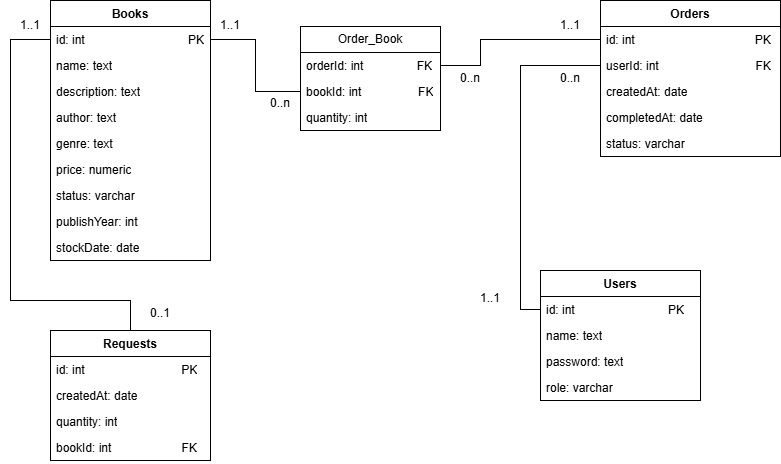

The diagram above was exported from draw.io. Its source (the exported page's mxGraphModel, read from the mxfile embedded in the PNG):
<mxGraphModel dx="1489" dy="753" grid="1" gridSize="10" guides="1" tooltips="1" connect="1" arrows="1" fold="1" page="1" pageScale="1" pageWidth="827" pageHeight="1169" math="0" shadow="0">
  <root>
    <mxCell id="0" />
    <mxCell id="1" parent="0" />
    <mxCell id="L7sOJeX09bNcZhv1pKjY-1" parent="1" style="swimlane;fontStyle=1;align=center;verticalAlign=top;childLayout=stackLayout;horizontal=1;startSize=26;horizontalStack=0;resizeParent=1;resizeParentMax=0;resizeLast=0;collapsible=1;marginBottom=0;whiteSpace=wrap;html=1;" value="Books" vertex="1">
      <mxGeometry height="260" width="160" x="74" y="50" as="geometry" />
    </mxCell>
    <mxCell id="QCEHMAydaedez2252ZFo-72" parent="L7sOJeX09bNcZhv1pKjY-1" style="text;strokeColor=none;fillColor=none;align=left;verticalAlign=top;spacingLeft=4;spacingRight=4;overflow=hidden;rotatable=0;points=[[0,0.5],[1,0.5]];portConstraint=eastwest;whiteSpace=wrap;html=1;" value="id: int&amp;nbsp; &amp;nbsp; &amp;nbsp; &amp;nbsp; &amp;nbsp; &amp;nbsp; &amp;nbsp; &amp;nbsp; &amp;nbsp; &amp;nbsp; &amp;nbsp; &amp;nbsp; &amp;nbsp; &amp;nbsp; &amp;nbsp; &amp;nbsp;PK" vertex="1">
      <mxGeometry height="26" width="160" y="26" as="geometry" />
    </mxCell>
    <mxCell id="L7sOJeX09bNcZhv1pKjY-2" parent="L7sOJeX09bNcZhv1pKjY-1" style="text;strokeColor=none;fillColor=none;align=left;verticalAlign=top;spacingLeft=4;spacingRight=4;overflow=hidden;rotatable=0;points=[[0,0.5],[1,0.5]];portConstraint=eastwest;whiteSpace=wrap;html=1;" value="name: text" vertex="1">
      <mxGeometry height="26" width="160" y="52" as="geometry" />
    </mxCell>
    <mxCell id="QCEHMAydaedez2252ZFo-1" parent="L7sOJeX09bNcZhv1pKjY-1" style="text;strokeColor=none;fillColor=none;align=left;verticalAlign=top;spacingLeft=4;spacingRight=4;overflow=hidden;rotatable=0;points=[[0,0.5],[1,0.5]];portConstraint=eastwest;whiteSpace=wrap;html=1;" value="description: text" vertex="1">
      <mxGeometry height="26" width="160" y="78" as="geometry" />
    </mxCell>
    <mxCell id="QVdghVYG6IHiwXtt8tvv-10" parent="L7sOJeX09bNcZhv1pKjY-1" style="text;strokeColor=none;fillColor=none;align=left;verticalAlign=top;spacingLeft=4;spacingRight=4;overflow=hidden;rotatable=0;points=[[0,0.5],[1,0.5]];portConstraint=eastwest;whiteSpace=wrap;html=1;" value="author: text" vertex="1">
      <mxGeometry height="26" width="160" y="104" as="geometry" />
    </mxCell>
    <mxCell id="QCEHMAydaedez2252ZFo-2" parent="L7sOJeX09bNcZhv1pKjY-1" style="text;strokeColor=none;fillColor=none;align=left;verticalAlign=top;spacingLeft=4;spacingRight=4;overflow=hidden;rotatable=0;points=[[0,0.5],[1,0.5]];portConstraint=eastwest;whiteSpace=wrap;html=1;" value="genre: text" vertex="1">
      <mxGeometry height="26" width="160" y="130" as="geometry" />
    </mxCell>
    <mxCell id="QCEHMAydaedez2252ZFo-3" parent="L7sOJeX09bNcZhv1pKjY-1" style="text;strokeColor=none;fillColor=none;align=left;verticalAlign=top;spacingLeft=4;spacingRight=4;overflow=hidden;rotatable=0;points=[[0,0.5],[1,0.5]];portConstraint=eastwest;whiteSpace=wrap;html=1;" value="price: numeric" vertex="1">
      <mxGeometry height="26" width="160" y="156" as="geometry" />
    </mxCell>
    <mxCell id="QCEHMAydaedez2252ZFo-4" parent="L7sOJeX09bNcZhv1pKjY-1" style="text;strokeColor=none;fillColor=none;align=left;verticalAlign=top;spacingLeft=4;spacingRight=4;overflow=hidden;rotatable=0;points=[[0,0.5],[1,0.5]];portConstraint=eastwest;whiteSpace=wrap;html=1;" value="status: varchar" vertex="1">
      <mxGeometry height="26" width="160" y="182" as="geometry" />
    </mxCell>
    <mxCell id="9_Qo4uCECNEJkOBafK-B-13" parent="L7sOJeX09bNcZhv1pKjY-1" style="text;strokeColor=none;fillColor=none;align=left;verticalAlign=top;spacingLeft=4;spacingRight=4;overflow=hidden;rotatable=0;points=[[0,0.5],[1,0.5]];portConstraint=eastwest;whiteSpace=wrap;html=1;" value="publishYear: int" vertex="1">
      <mxGeometry height="26" width="160" y="208" as="geometry" />
    </mxCell>
    <mxCell id="9_Qo4uCECNEJkOBafK-B-14" parent="L7sOJeX09bNcZhv1pKjY-1" style="text;strokeColor=none;fillColor=none;align=left;verticalAlign=top;spacingLeft=4;spacingRight=4;overflow=hidden;rotatable=0;points=[[0,0.5],[1,0.5]];portConstraint=eastwest;whiteSpace=wrap;html=1;" value="stockDate: date" vertex="1">
      <mxGeometry height="26" width="160" y="234" as="geometry" />
    </mxCell>
    <mxCell id="L7sOJeX09bNcZhv1pKjY-9" parent="1" style="swimlane;fontStyle=1;align=center;verticalAlign=top;childLayout=stackLayout;horizontal=1;startSize=26;horizontalStack=0;resizeParent=1;resizeParentMax=0;resizeLast=0;collapsible=1;marginBottom=0;whiteSpace=wrap;html=1;" value="Orders" vertex="1">
      <mxGeometry height="156" width="180" x="624" y="50" as="geometry" />
    </mxCell>
    <mxCell id="L7sOJeX09bNcZhv1pKjY-10" parent="L7sOJeX09bNcZhv1pKjY-9" style="text;strokeColor=none;fillColor=none;align=left;verticalAlign=top;spacingLeft=4;spacingRight=4;overflow=hidden;rotatable=0;points=[[0,0.5],[1,0.5]];portConstraint=eastwest;whiteSpace=wrap;html=1;" value="id: int&amp;nbsp; &amp;nbsp; &amp;nbsp; &amp;nbsp; &amp;nbsp; &amp;nbsp; &amp;nbsp; &amp;nbsp; &amp;nbsp; &amp;nbsp; &amp;nbsp; &amp;nbsp; &amp;nbsp; &amp;nbsp; &amp;nbsp; &amp;nbsp; &amp;nbsp; &amp;nbsp; PK" vertex="1">
      <mxGeometry height="26" width="180" y="26" as="geometry" />
    </mxCell>
    <mxCell id="QCEHMAydaedez2252ZFo-14" parent="L7sOJeX09bNcZhv1pKjY-9" style="text;strokeColor=none;fillColor=none;align=left;verticalAlign=top;spacingLeft=4;spacingRight=4;overflow=hidden;rotatable=0;points=[[0,0.5],[1,0.5]];portConstraint=eastwest;whiteSpace=wrap;html=1;" value="userId: int&amp;nbsp; &amp;nbsp; &amp;nbsp; &amp;nbsp; &amp;nbsp; &amp;nbsp; &amp;nbsp; &amp;nbsp; &amp;nbsp; &amp;nbsp; &amp;nbsp; &amp;nbsp; &amp;nbsp; &amp;nbsp; &amp;nbsp;FK" vertex="1">
      <mxGeometry height="26" width="180" y="52" as="geometry" />
    </mxCell>
    <mxCell id="QCEHMAydaedez2252ZFo-16" parent="L7sOJeX09bNcZhv1pKjY-9" style="text;strokeColor=none;fillColor=none;align=left;verticalAlign=top;spacingLeft=4;spacingRight=4;overflow=hidden;rotatable=0;points=[[0,0.5],[1,0.5]];portConstraint=eastwest;whiteSpace=wrap;html=1;" value="createdAt: date" vertex="1">
      <mxGeometry height="26" width="180" y="78" as="geometry" />
    </mxCell>
    <mxCell id="9_Qo4uCECNEJkOBafK-B-15" parent="L7sOJeX09bNcZhv1pKjY-9" style="text;strokeColor=none;fillColor=none;align=left;verticalAlign=top;spacingLeft=4;spacingRight=4;overflow=hidden;rotatable=0;points=[[0,0.5],[1,0.5]];portConstraint=eastwest;whiteSpace=wrap;html=1;" value="completedAt: date" vertex="1">
      <mxGeometry height="26" width="180" y="104" as="geometry" />
    </mxCell>
    <mxCell id="QCEHMAydaedez2252ZFo-17" parent="L7sOJeX09bNcZhv1pKjY-9" style="text;strokeColor=none;fillColor=none;align=left;verticalAlign=top;spacingLeft=4;spacingRight=4;overflow=hidden;rotatable=0;points=[[0,0.5],[1,0.5]];portConstraint=eastwest;whiteSpace=wrap;html=1;" value="status: varchar" vertex="1">
      <mxGeometry height="26" width="180" y="130" as="geometry" />
    </mxCell>
    <mxCell id="gc-gcw30OvXBx8WvxRif-12" edge="1" parent="1" source="L7sOJeX09bNcZhv1pKjY-13" style="edgeStyle=orthogonalEdgeStyle;rounded=0;orthogonalLoop=1;jettySize=auto;html=1;exitX=0.5;exitY=0;exitDx=0;exitDy=0;entryX=0;entryY=0.5;entryDx=0;entryDy=0;endArrow=none;endFill=0;" target="QCEHMAydaedez2252ZFo-72">
      <mxGeometry relative="1" as="geometry">
        <Array as="points">
          <mxPoint x="154" y="350" />
          <mxPoint x="34" y="350" />
          <mxPoint x="34" y="89" />
        </Array>
      </mxGeometry>
    </mxCell>
    <mxCell id="L7sOJeX09bNcZhv1pKjY-13" parent="1" style="swimlane;fontStyle=1;align=center;verticalAlign=top;childLayout=stackLayout;horizontal=1;startSize=26;horizontalStack=0;resizeParent=1;resizeParentMax=0;resizeLast=0;collapsible=1;marginBottom=0;whiteSpace=wrap;html=1;" value="Requests" vertex="1">
      <mxGeometry height="130" width="160" x="74" y="380" as="geometry" />
    </mxCell>
    <mxCell id="L7sOJeX09bNcZhv1pKjY-14" parent="L7sOJeX09bNcZhv1pKjY-13" style="text;strokeColor=none;fillColor=none;align=left;verticalAlign=top;spacingLeft=4;spacingRight=4;overflow=hidden;rotatable=0;points=[[0,0.5],[1,0.5]];portConstraint=eastwest;whiteSpace=wrap;html=1;" value="id: int&amp;nbsp; &amp;nbsp; &amp;nbsp; &amp;nbsp; &amp;nbsp; &amp;nbsp; &amp;nbsp; &amp;nbsp; &amp;nbsp; &amp;nbsp; &amp;nbsp; &amp;nbsp; &amp;nbsp; &amp;nbsp; &amp;nbsp;PK" vertex="1">
      <mxGeometry height="26" width="160" y="26" as="geometry" />
    </mxCell>
    <mxCell id="QCEHMAydaedez2252ZFo-24" parent="L7sOJeX09bNcZhv1pKjY-13" style="text;strokeColor=none;fillColor=none;align=left;verticalAlign=top;spacingLeft=4;spacingRight=4;overflow=hidden;rotatable=0;points=[[0,0.5],[1,0.5]];portConstraint=eastwest;whiteSpace=wrap;html=1;" value="createdAt: date" vertex="1">
      <mxGeometry height="26" width="160" y="52" as="geometry" />
    </mxCell>
    <mxCell id="9_Qo4uCECNEJkOBafK-B-16" parent="L7sOJeX09bNcZhv1pKjY-13" style="text;strokeColor=none;fillColor=none;align=left;verticalAlign=top;spacingLeft=4;spacingRight=4;overflow=hidden;rotatable=0;points=[[0,0.5],[1,0.5]];portConstraint=eastwest;whiteSpace=wrap;html=1;" value="quantity: int" vertex="1">
      <mxGeometry height="26" width="160" y="78" as="geometry" />
    </mxCell>
    <mxCell id="QCEHMAydaedez2252ZFo-25" parent="L7sOJeX09bNcZhv1pKjY-13" style="text;strokeColor=none;fillColor=none;align=left;verticalAlign=top;spacingLeft=4;spacingRight=4;overflow=hidden;rotatable=0;points=[[0,0.5],[1,0.5]];portConstraint=eastwest;whiteSpace=wrap;html=1;" value="bookId: int&amp;nbsp; &amp;nbsp; &amp;nbsp; &amp;nbsp; &amp;nbsp; &amp;nbsp; &amp;nbsp; &amp;nbsp; &amp;nbsp; &amp;nbsp; &amp;nbsp;FK" vertex="1">
      <mxGeometry height="26" width="160" y="104" as="geometry" />
    </mxCell>
    <mxCell id="QCEHMAydaedez2252ZFo-27" parent="1" style="swimlane;fontStyle=1;align=center;verticalAlign=top;childLayout=stackLayout;horizontal=1;startSize=26;horizontalStack=0;resizeParent=1;resizeParentMax=0;resizeLast=0;collapsible=1;marginBottom=0;whiteSpace=wrap;html=1;" value="Users" vertex="1">
      <mxGeometry height="130" width="160" x="564" y="320" as="geometry" />
    </mxCell>
    <mxCell id="QCEHMAydaedez2252ZFo-28" parent="QCEHMAydaedez2252ZFo-27" style="text;strokeColor=none;fillColor=none;align=left;verticalAlign=top;spacingLeft=4;spacingRight=4;overflow=hidden;rotatable=0;points=[[0,0.5],[1,0.5]];portConstraint=eastwest;whiteSpace=wrap;html=1;" value="id: int&amp;nbsp; &amp;nbsp; &amp;nbsp; &amp;nbsp; &amp;nbsp; &amp;nbsp; &amp;nbsp; &amp;nbsp; &amp;nbsp; &amp;nbsp; &amp;nbsp; &amp;nbsp; &amp;nbsp; &amp;nbsp; PK" vertex="1">
      <mxGeometry height="26" width="160" y="26" as="geometry" />
    </mxCell>
    <mxCell id="QCEHMAydaedez2252ZFo-31" parent="QCEHMAydaedez2252ZFo-27" style="text;strokeColor=none;fillColor=none;align=left;verticalAlign=top;spacingLeft=4;spacingRight=4;overflow=hidden;rotatable=0;points=[[0,0.5],[1,0.5]];portConstraint=eastwest;whiteSpace=wrap;html=1;" value="name: text" vertex="1">
      <mxGeometry height="26" width="160" y="52" as="geometry" />
    </mxCell>
    <mxCell id="gc-gcw30OvXBx8WvxRif-5" parent="QCEHMAydaedez2252ZFo-27" style="text;strokeColor=none;fillColor=none;align=left;verticalAlign=top;spacingLeft=4;spacingRight=4;overflow=hidden;rotatable=0;points=[[0,0.5],[1,0.5]];portConstraint=eastwest;whiteSpace=wrap;html=1;" value="password: text" vertex="1">
      <mxGeometry height="26" width="160" y="78" as="geometry" />
    </mxCell>
    <mxCell id="gc-gcw30OvXBx8WvxRif-6" parent="QCEHMAydaedez2252ZFo-27" style="text;strokeColor=none;fillColor=none;align=left;verticalAlign=top;spacingLeft=4;spacingRight=4;overflow=hidden;rotatable=0;points=[[0,0.5],[1,0.5]];portConstraint=eastwest;whiteSpace=wrap;html=1;" value="role: varchar" vertex="1">
      <mxGeometry height="26" width="160" y="104" as="geometry" />
    </mxCell>
    <mxCell id="gc-gcw30OvXBx8WvxRif-7" parent="1" style="swimlane;fontStyle=0;childLayout=stackLayout;horizontal=1;startSize=26;fillColor=none;horizontalStack=0;resizeParent=1;resizeParentMax=0;resizeLast=0;collapsible=1;marginBottom=0;whiteSpace=wrap;html=1;" value="Order_Book" vertex="1">
      <mxGeometry height="104" width="140" x="324" y="76" as="geometry" />
    </mxCell>
    <mxCell id="gc-gcw30OvXBx8WvxRif-8" parent="gc-gcw30OvXBx8WvxRif-7" style="text;strokeColor=none;fillColor=none;align=left;verticalAlign=top;spacingLeft=4;spacingRight=4;overflow=hidden;rotatable=0;points=[[0,0.5],[1,0.5]];portConstraint=eastwest;whiteSpace=wrap;html=1;" value="orderId: int&amp;nbsp; &amp;nbsp; &amp;nbsp; &amp;nbsp; &amp;nbsp; &amp;nbsp; &amp;nbsp; &amp;nbsp; FK" vertex="1">
      <mxGeometry height="26" width="140" y="26" as="geometry" />
    </mxCell>
    <mxCell id="gc-gcw30OvXBx8WvxRif-9" parent="gc-gcw30OvXBx8WvxRif-7" style="text;strokeColor=none;fillColor=none;align=left;verticalAlign=top;spacingLeft=4;spacingRight=4;overflow=hidden;rotatable=0;points=[[0,0.5],[1,0.5]];portConstraint=eastwest;whiteSpace=wrap;html=1;" value="bookId: int&amp;nbsp; &amp;nbsp; &amp;nbsp; &amp;nbsp; &amp;nbsp; &amp;nbsp; &amp;nbsp; &amp;nbsp; &amp;nbsp;FK" vertex="1">
      <mxGeometry height="26" width="140" y="52" as="geometry" />
    </mxCell>
    <mxCell id="gc-gcw30OvXBx8WvxRif-10" parent="gc-gcw30OvXBx8WvxRif-7" style="text;strokeColor=none;fillColor=none;align=left;verticalAlign=top;spacingLeft=4;spacingRight=4;overflow=hidden;rotatable=0;points=[[0,0.5],[1,0.5]];portConstraint=eastwest;whiteSpace=wrap;html=1;" value="quantity: int" vertex="1">
      <mxGeometry height="26" width="140" y="78" as="geometry" />
    </mxCell>
    <mxCell id="gc-gcw30OvXBx8WvxRif-15" edge="1" parent="1" source="gc-gcw30OvXBx8WvxRif-9" style="edgeStyle=orthogonalEdgeStyle;rounded=0;orthogonalLoop=1;jettySize=auto;html=1;exitX=0;exitY=0.5;exitDx=0;exitDy=0;entryX=1;entryY=0.5;entryDx=0;entryDy=0;endArrow=none;endFill=0;" target="QCEHMAydaedez2252ZFo-72">
      <mxGeometry relative="1" as="geometry" />
    </mxCell>
    <mxCell id="gc-gcw30OvXBx8WvxRif-16" edge="1" parent="1" source="gc-gcw30OvXBx8WvxRif-8" style="edgeStyle=orthogonalEdgeStyle;rounded=0;orthogonalLoop=1;jettySize=auto;html=1;exitX=1;exitY=0.5;exitDx=0;exitDy=0;entryX=0;entryY=0.5;entryDx=0;entryDy=0;endArrow=none;endFill=0;" target="L7sOJeX09bNcZhv1pKjY-10">
      <mxGeometry relative="1" as="geometry">
        <Array as="points">
          <mxPoint x="504" y="115" />
          <mxPoint x="504" y="89" />
        </Array>
      </mxGeometry>
    </mxCell>
    <mxCell id="gc-gcw30OvXBx8WvxRif-17" edge="1" parent="1" source="QCEHMAydaedez2252ZFo-14" style="edgeStyle=orthogonalEdgeStyle;rounded=0;orthogonalLoop=1;jettySize=auto;html=1;exitX=0;exitY=0.5;exitDx=0;exitDy=0;entryX=0;entryY=0.5;entryDx=0;entryDy=0;endArrow=none;endFill=0;" target="QCEHMAydaedez2252ZFo-28">
      <mxGeometry relative="1" as="geometry" />
    </mxCell>
    <mxCell id="gc-gcw30OvXBx8WvxRif-18" parent="1" style="text;html=1;whiteSpace=wrap;strokeColor=none;fillColor=none;align=center;verticalAlign=middle;rounded=0;" value="1..1" vertex="1">
      <mxGeometry height="30" width="60" x="224" y="60" as="geometry" />
    </mxCell>
    <mxCell id="gc-gcw30OvXBx8WvxRif-19" parent="1" style="text;html=1;whiteSpace=wrap;strokeColor=none;fillColor=none;align=center;verticalAlign=middle;rounded=0;" value="1..1" vertex="1">
      <mxGeometry height="30" width="60" x="564" y="60" as="geometry" />
    </mxCell>
    <mxCell id="gc-gcw30OvXBx8WvxRif-20" parent="1" style="text;html=1;whiteSpace=wrap;strokeColor=none;fillColor=none;align=center;verticalAlign=middle;rounded=0;" value="0..n" vertex="1">
      <mxGeometry height="15" width="60" x="274" y="145" as="geometry" />
    </mxCell>
    <mxCell id="gc-gcw30OvXBx8WvxRif-22" parent="1" style="text;html=1;whiteSpace=wrap;strokeColor=none;fillColor=none;align=center;verticalAlign=middle;rounded=0;" value="0..n" vertex="1">
      <mxGeometry height="15" width="60" x="464" y="120.5" as="geometry" />
    </mxCell>
    <mxCell id="gc-gcw30OvXBx8WvxRif-24" parent="1" style="text;html=1;whiteSpace=wrap;strokeColor=none;fillColor=none;align=center;verticalAlign=middle;rounded=0;" value="0..n" vertex="1">
      <mxGeometry height="15" width="60" x="564" y="120.5" as="geometry" />
    </mxCell>
    <mxCell id="gc-gcw30OvXBx8WvxRif-25" parent="1" style="text;html=1;whiteSpace=wrap;strokeColor=none;fillColor=none;align=center;verticalAlign=middle;rounded=0;" value="1..1" vertex="1">
      <mxGeometry height="15" width="60" x="484" y="340" as="geometry" />
    </mxCell>
    <mxCell id="gc-gcw30OvXBx8WvxRif-26" parent="1" style="text;html=1;whiteSpace=wrap;strokeColor=none;fillColor=none;align=center;verticalAlign=middle;rounded=0;" value="0..1" vertex="1">
      <mxGeometry height="15" width="60" x="154" y="355" as="geometry" />
    </mxCell>
    <mxCell id="gc-gcw30OvXBx8WvxRif-27" parent="1" style="text;html=1;whiteSpace=wrap;strokeColor=none;fillColor=none;align=center;verticalAlign=middle;rounded=0;" value="1..1" vertex="1">
      <mxGeometry height="15" width="60" x="24" y="67.5" as="geometry" />
    </mxCell>
  </root>
</mxGraphModel>